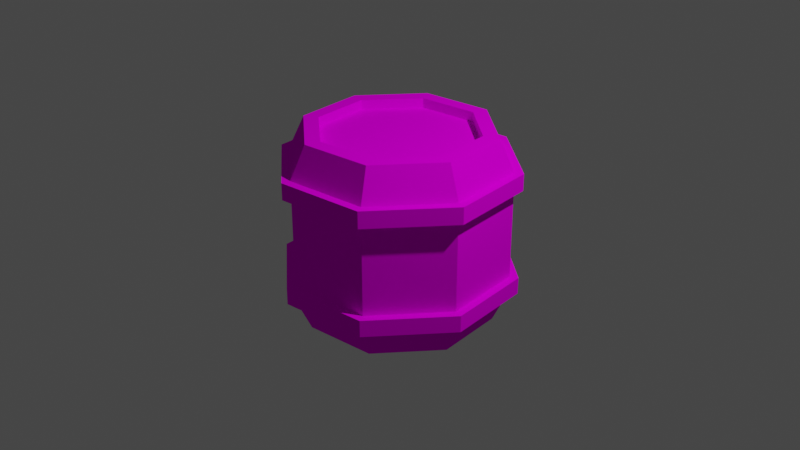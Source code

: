 # Source: Barrel.blend  (saved by Blender 2.80.75; exported with 4.5.12 LTS)
import bpy
from mathutils import Matrix  # noqa: F401  (used for matrix-valued properties, if any)

bpy.ops.wm.read_factory_settings(use_empty=True)
scene = bpy.context.scene
scene.name = 'Scene'

# ---- collections
col_collection = bpy.data.collections.new('Collection'); scene.collection.children.link(col_collection)
col_bookgen = bpy.data.collections.new('BookGen'); scene.collection.children.link(col_bookgen)

# ---- images (referenced by path relative to the original .blend; pixels are not part of the script)
import os
ASSET_DIR = os.environ.get("B2B_ASSET_DIR", "")  # directory of the original .blend (textures are referenced by path, not embedded)
HERE = os.path.dirname(os.path.abspath(__file__))  # packed textures are extracted next to this script under _unpacked/

def load_image(name, relpath, width, height, colorspace="sRGB"):
    """Load a texture the original file referenced (path relative to the .blend, or extracted next to this script)."""
    p = next((c for c in (os.path.join(HERE, relpath), os.path.join(ASSET_DIR, relpath)) if relpath and os.path.exists(c)), "")
    if p:
        img = bpy.data.images.load(p, check_existing=True)
        img.name = name
    else:  # same state as the original file: an image datablock whose file is absent (Cycles renders it pink)
        img = bpy.data.images.new(name, width, height)
        img.source = "FILE"
        img.filepath = "//" + (relpath or name)
    img.colorspace_settings.name = colorspace
    return img
img_elbarel_material_001_albedotransparency_png = load_image('elbarel_Material.001_AlbedoTransparency.png', 'Allegorithmic/Substance Painter/export/barrel COL.png', 1024, 1024, 'sRGB')

# ---- materials (node trees are filled in below, after node groups)
mat_material_001 = bpy.data.materials.new('Material.001')
mat_material_001.use_transparent_shadow = False

# ---- material node trees
mat_material_001.use_nodes = True; mat_material_001.node_tree.nodes.clear()
_N = mat_material_001.node_tree.nodes; _L = mat_material_001.node_tree.links
n0 = _N.new('ShaderNodeOutputMaterial'); n0.name = 'Material Output'; n0.location = (387, 303)
n1 = _N.new('ShaderNodeBsdfPrincipled'); n1.name = 'Principled BSDF'; n1.location = (97, 303)
n1.distribution = 'GGX'
n1.subsurface_method = 'BURLEY'
n1.inputs[3].default_value = 1.45
n1.inputs[13].default_value = 0.0
n1.inputs[27].default_value = (0.0, 0.0, 0.0, 1.0)
n1.inputs[28].default_value = 1.0
n2 = _N.new('ShaderNodeTexImage'); n2.name = 'Image Texture'; n2.location = (-867, 340)
n2.image = img_elbarel_material_001_albedotransparency_png
_L.new(n1.outputs[0], n0.inputs[0])
_L.new(n2.outputs[0], n1.inputs[0])
n0.is_active_output = True

# ---- world
world_world = bpy.data.worlds.new('World'); scene.world = world_world
world_world.use_nodes = True; world_world.node_tree.nodes.clear()
_N = world_world.node_tree.nodes; _L = world_world.node_tree.links
n0 = _N.new('ShaderNodeOutputWorld'); n0.name = 'World Output'; n0.location = (300, 300)
n1 = _N.new('ShaderNodeBackground'); n1.name = 'Background'; n1.location = (10, 300)
n1.inputs[0].default_value = (0.05088, 0.05088, 0.05088, 1.0)
_L.new(n1.outputs[0], n0.inputs[0])
n0.is_active_output = True
world_world.color = (0.05088, 0.05088, 0.05088)
world_world.use_sun_shadow = False
world_world.sun_shadow_jitter_overblur = 0.0

# ---- cameras
cam_camera = bpy.data.cameras.new('Camera')
cam_camera.clip_end = 100.0
cam_camera.ortho_scale = 7.314

# ---- lights
light_light = bpy.data.lights.new('Light', 'POINT')
light_light.transmission_factor = 0.0
light_light.energy = 1000.0
light_light.shadow_soft_size = 0.1
light_light.shadow_maximum_resolution = 0.006
light_light.use_absolute_resolution = True

# ---- meshes
me_cylinder = bpy.data.meshes.new('Cylinder')
me_cylinder.from_pydata([(0.0, 1.0, -1.0), (0.0, 0.8384, 1.0), (0.7071, 0.7071, -1.0), (0.5928, 0.5928, 1.0), (1.0, -4.371e-08, -1.0), (0.8384, -4.11e-08, 1.0), (0.7071, -0.7071, -1.0), (0.5928, -0.5928, 1.0), (-8.742e-08, -1.0, -1.0), (-7.439e-08, -0.8384, 1.0), (-0.7071, -0.7071, -1.0), (-0.5928, -0.5928, 1.0), (-1.0, 1.192e-08, -1.0), (-0.8384, 1.192e-08, 1.0), (-0.7071, 0.7071, -1.0), (-0.5928, 0.5928, 1.0), (8.96e-09, 1.16, -0.6583), (8.96e-09, 1.16, 0.6583), (0.8205, 0.8205, 0.6583), (0.8205, 0.8205, -0.6583), (1.16, -5.132e-08, 0.6583), (1.16, -5.132e-08, -0.6583), (0.8205, -0.8205, 0.6583), (0.8205, -0.8205, -0.6583), (-9.248e-08, -1.16, 0.6583), (-9.248e-08, -1.16, -0.6583), (-0.8205, -0.8205, 0.6583), (-0.8205, -0.8205, -0.6583), (-1.16, 1.324e-08, 0.6583), (-1.16, 1.324e-08, -0.6583), (-0.8205, 0.8205, 0.6583), (-0.8205, 0.8205, -0.6583), (8.96e-09, 1.16, -0.4799), (8.96e-09, 1.16, 0.4799), (0.8205, 0.8205, 0.4799), (0.8205, 0.8205, -0.4799), (1.16, -5.132e-08, 0.4799), (1.16, -5.132e-08, -0.4799), (0.8205, -0.8205, 0.4799), (0.8205, -0.8205, -0.4799), (-9.248e-08, -1.16, 0.4799), (-9.248e-08, -1.16, -0.4799), (-0.8205, -0.8205, 0.4799), (-0.8205, -0.8205, -0.4799), (-1.16, 1.324e-08, 0.4799), (-1.16, 1.324e-08, -0.4799), (-0.8205, 0.8205, 0.4799), (-0.8205, 0.8205, -0.4799), (1.099e-08, 1.252, 0.4799), (1.099e-08, 1.252, 0.6583), (0.8853, 0.8853, -0.4799), (0.8853, 0.8853, -0.6583), (1.252, -5.611e-08, -0.4799), (1.252, -5.611e-08, -0.6583), (0.8853, -0.8853, -0.4799), (0.8853, -0.8853, -0.6583), (-9.846e-08, -1.252, -0.4799), (-9.846e-08, -1.252, -0.6583), (-0.8853, -0.8853, -0.4799), (-0.8853, -0.8853, -0.6583), (-1.252, 1.355e-08, -0.4799), (-1.252, 1.355e-08, -0.6583), (-0.8853, 0.8853, -0.4799), (-0.8853, 0.8853, -0.6583), (1.099e-08, 1.252, -0.6583), (-0.8853, 0.8853, 0.6583), (-1.252, 1.355e-08, 0.6583), (-0.8853, -0.8853, 0.6583), (-9.846e-08, -1.252, 0.6583), (0.8853, -0.8853, 0.6583), (1.252, -5.611e-08, 0.6583), (0.8853, 0.8853, 0.6583), (1.099e-08, 1.252, -0.4799), (0.8853, 0.8853, 0.4799), (1.252, -5.611e-08, 0.4799), (0.8853, -0.8853, 0.4799), (-9.846e-08, -1.252, 0.4799), (-0.8853, -0.8853, 0.4799), (-1.252, 1.355e-08, 0.4799), (-0.8853, 0.8853, 0.4799), (0.7071, 0.7071, 1.0), (0.0, 1.0, 1.0), (1.0, -4.371e-08, 1.0), (0.7071, -0.7071, 1.0), (-8.742e-08, -1.0, 1.0), (-0.7071, -0.7071, 1.0), (-1.0, 1.192e-08, 1.0), (-0.7071, 0.7071, 1.0), (0.5928, 0.5928, 0.8961), (-7.439e-08, -0.8384, 0.8961), (0.0, 0.8384, 0.8961), (-0.5928, -0.5928, 0.8961), (0.8384, -4.11e-08, 0.8961), (0.5928, -0.5928, 0.8961), (-0.8384, 1.192e-08, 0.8961), (-0.5928, 0.5928, 0.8961)], [], [(81, 18, 17), (80, 20, 18), (82, 22, 20), (83, 24, 22), (84, 26, 24), (85, 28, 26), (86, 30, 28), (87, 17, 30), (8, 0, 6), (31, 0, 14), (31, 64, 16), (29, 14, 12), (43, 56, 41), (27, 12, 10), (20, 71, 18), (25, 10, 8), (38, 76, 40), (23, 8, 6), (19, 53, 21), (21, 6, 4), (41, 54, 39), (19, 4, 2), (22, 70, 20), (16, 2, 0), (36, 75, 38), (21, 55, 23), (33, 35, 32), (39, 52, 37), (34, 37, 35), (24, 69, 22), (36, 39, 37), (34, 74, 36), (38, 41, 39), (23, 57, 25), (40, 43, 41), (37, 50, 35), (42, 45, 43), (26, 68, 24), (44, 47, 45), (46, 48, 33), (46, 32, 47), (65, 48, 79), (66, 79, 78), (67, 78, 77), (68, 77, 76), (69, 76, 75), (70, 75, 74), (71, 74, 73), (49, 73, 48), (72, 51, 64), (50, 53, 51), (52, 55, 53), (54, 57, 55), (56, 59, 57), (58, 61, 59), (60, 63, 61), (62, 64, 63), (19, 64, 51), (40, 77, 42), (30, 49, 65), (17, 71, 49), (45, 58, 43), (29, 63, 31), (42, 78, 44), (30, 66, 28), (47, 60, 45), (27, 61, 29), (44, 79, 46), (28, 67, 26), (32, 50, 72), (47, 72, 62), (25, 59, 27), (34, 48, 73), (5, 93, 7), (9, 91, 11), (13, 95, 15), (0, 4, 6), (10, 14, 8), (3, 81, 1), (3, 82, 80), (7, 82, 5), (7, 84, 83), (11, 84, 9), (13, 85, 11), (15, 86, 13), (15, 81, 87), (88, 91, 89), (91, 95, 94), (88, 93, 92), (1, 88, 3), (15, 90, 1), (11, 94, 13), (7, 89, 9), (3, 92, 5), (81, 80, 18), (80, 82, 20), (82, 83, 22), (83, 84, 24), (84, 85, 26), (85, 86, 28), (86, 87, 30), (87, 81, 17), (8, 14, 0), (31, 16, 0), (31, 63, 64), (29, 31, 14), (43, 58, 56), (27, 29, 12), (20, 70, 71), (25, 27, 10), (38, 75, 76), (23, 25, 8), (19, 51, 53), (21, 23, 6), (41, 56, 54), (19, 21, 4), (22, 69, 70), (16, 19, 2), (36, 74, 75), (21, 53, 55), (33, 34, 35), (39, 54, 52), (34, 36, 37), (24, 68, 69), (36, 38, 39), (34, 73, 74), (38, 40, 41), (23, 55, 57), (40, 42, 43), (37, 52, 50), (42, 44, 45), (26, 67, 68), (44, 46, 47), (46, 79, 48), (46, 33, 32), (65, 49, 48), (66, 65, 79), (67, 66, 78), (68, 67, 77), (69, 68, 76), (70, 69, 75), (71, 70, 74), (49, 71, 73), (72, 50, 51), (50, 52, 53), (52, 54, 55), (54, 56, 57), (56, 58, 59), (58, 60, 61), (60, 62, 63), (62, 72, 64), (19, 16, 64), (40, 76, 77), (30, 17, 49), (17, 18, 71), (45, 60, 58), (29, 61, 63), (42, 77, 78), (30, 65, 66), (47, 62, 60), (27, 59, 61), (44, 78, 79), (28, 66, 67), (32, 35, 50), (47, 32, 72), (25, 57, 59), (34, 33, 48), (5, 92, 93), (9, 89, 91), (13, 94, 95), (0, 2, 4), (10, 12, 14), (3, 80, 81), (3, 5, 82), (7, 83, 82), (7, 9, 84), (11, 85, 84), (13, 86, 85), (15, 87, 86), (15, 1, 81), (88, 90, 91), (91, 90, 95), (88, 89, 93), (1, 90, 88), (15, 95, 90), (11, 91, 94), (7, 93, 89), (3, 88, 92)])
_uv = me_cylinder.uv_layers.new(name='UVMap')
_uv.uv.foreach_set('vector', [0.9474, 0.3661, 0.9012, 0.4785, 0.9012, 0.3578, 0.8031, 0.5463, 0.8493, 0.4811, 0.8493, 0.5664, 0.8031, 0.4727, 0.8493, 0.3603, 0.8493, 0.4811, 0.8031, 0.3687, 0.8493, 0.275, 0.8493, 0.3603, 0.8493, 0.604, 0.8031, 0.6693, 0.8031, 0.5839, 0.8493, 0.6776, 0.8031, 0.79, 0.8031, 0.6693, 0.8493, 0.7816, 0.8031, 0.8753, 0.8031, 0.79, 0.9474, 0.2926, 0.9012, 0.3578, 0.9012, 0.2724, 0.9216, 0.1851, 0.6715, 0.0811, 0.9216, 0.0811, 0.9474, 0.4909, 0.9012, 0.5846, 0.9012, 0.511, 0.4379, 0.3543, 0.5628, 0.3428, 0.5581, 0.3543, 0.8984, 0.4811, 0.8521, 0.5463, 0.8521, 0.4727, 0.3528, 0.227, 0.3414, 0.1015, 0.3528, 0.1063, 0.8984, 0.3603, 0.8521, 0.4727, 0.8521, 0.3687, 0.2261, 0.3543, 0.3226, 0.4349, 0.3111, 0.4396, 0.8984, 0.275, 0.8521, 0.3687, 0.8521, 0.2951, 0.3111, 0.1063, 0.3226, 0.2318, 0.3111, 0.227, 0.8984, 0.79, 0.8521, 0.8552, 0.8521, 0.7816, 0.6431, 0.4396, 0.6546, 0.5651, 0.6431, 0.5604, 0.8984, 0.6693, 0.8521, 0.7816, 0.8521, 0.6776, 0.3528, 0.1063, 0.4331, 0.009434, 0.4379, 0.02095, 0.8984, 0.5839, 0.8521, 0.6776, 0.8521, 0.604, 0.1059, 0.3543, 0.2309, 0.3428, 0.2261, 0.3543, 0.9474, 0.5762, 0.9012, 0.6886, 0.9012, 0.5846, 0.2261, 0.02095, 0.3226, 0.1015, 0.3111, 0.1063, 0.6431, 0.5604, 0.5628, 0.6572, 0.5581, 0.6457, 0.6679, 0.4811, 0.7978, 0.3603, 0.7978, 0.4811, 0.4379, 0.02095, 0.5628, 0.009434, 0.5581, 0.02095, 0.6679, 0.3603, 0.7978, 0.275, 0.7978, 0.3603, 0.02086, 0.4396, 0.1011, 0.3428, 0.1059, 0.3543, 0.4914, 0.8789, 0.6213, 0.7582, 0.6213, 0.8789, 0.1059, 0.02095, 0.2309, 0.009434, 0.2261, 0.02095, 0.4914, 0.7582, 0.6213, 0.6728, 0.6213, 0.7582, 0.5581, 0.6457, 0.4331, 0.6572, 0.4379, 0.6457, 0.7978, 0.5839, 0.6679, 0.6693, 0.6679, 0.5839, 0.5581, 0.02095, 0.6546, 0.1015, 0.6431, 0.1063, 0.7978, 0.6693, 0.6679, 0.79, 0.6679, 0.6693, 0.02086, 0.5604, 0.009396, 0.4349, 0.02086, 0.4396, 0.7978, 0.79, 0.6679, 0.8753, 0.6679, 0.79, 0.02086, 0.227, 0.009396, 0.1015, 0.02086, 0.1063, 0.6679, 0.5664, 0.7978, 0.4811, 0.7978, 0.5664, 0.6501, 0.6761, 0.6259, 0.7682, 0.6259, 0.6761, 0.9737, 0.8314, 0.9495, 0.9235, 0.9495, 0.8314, 0.9737, 0.7011, 0.9495, 0.8314, 0.9495, 0.7011, 0.9737, 0.609, 0.9495, 0.7011, 0.9495, 0.609, 0.9298, 0.09878, 0.954, 0.006671, 0.954, 0.09878, 0.9298, 0.229, 0.954, 0.09878, 0.954, 0.229, 0.6501, 0.8985, 0.6259, 0.9906, 0.6259, 0.8985, 0.6501, 0.7682, 0.6259, 0.8985, 0.6259, 0.7682, 0.9495, 0.498, 0.9737, 0.3678, 0.9737, 0.498, 0.9495, 0.3678, 0.9737, 0.2757, 0.9737, 0.3678, 0.9246, 0.7098, 0.9005, 0.8401, 0.9005, 0.7098, 0.9246, 0.8401, 0.9005, 0.9322, 0.9005, 0.8401, 0.9993, 0.2757, 0.9751, 0.3678, 0.9751, 0.2757, 0.9993, 0.3678, 0.9751, 0.498, 0.9751, 0.3678, 0.9993, 0.498, 0.9751, 0.5901, 0.9751, 0.498, 0.9495, 0.5901, 0.9737, 0.498, 0.9737, 0.5901, 0.6431, 0.4396, 0.5628, 0.3428, 0.6546, 0.4349, 0.3111, 0.227, 0.2309, 0.3239, 0.2261, 0.3124, 0.2261, 0.6457, 0.3226, 0.5651, 0.2309, 0.6572, 0.3111, 0.5604, 0.3226, 0.4349, 0.3226, 0.5651, 0.4379, 0.3124, 0.3414, 0.2318, 0.3528, 0.227, 0.3528, 0.4396, 0.4331, 0.3428, 0.4379, 0.3543, 0.2261, 0.3124, 0.1011, 0.3239, 0.1059, 0.3124, 0.2261, 0.6457, 0.1011, 0.6572, 0.1059, 0.6457, 0.5581, 0.3124, 0.4331, 0.3239, 0.4379, 0.3124, 0.3528, 0.5604, 0.3414, 0.4349, 0.3528, 0.4396, 0.1059, 0.3124, 0.009396, 0.2318, 0.02086, 0.227, 0.1059, 0.6457, 0.009396, 0.5651, 0.02086, 0.5604, 0.6431, 0.227, 0.6546, 0.1015, 0.6546, 0.2318, 0.5581, 0.3124, 0.6546, 0.2318, 0.5628, 0.3239, 0.4379, 0.6457, 0.3414, 0.5651, 0.3528, 0.5604, 0.1059, 0.02095, 0.009396, 0.1015, 0.1011, 0.009434, 0.9258, 0.8583, 0.9399, 0.92, 0.9258, 0.92, 0.97, 0.06614, 0.9841, 0.1534, 0.97, 0.1534, 0.9551, 0.06799, 0.9692, 0.1552, 0.9551, 0.1552, 0.6715, 0.0811, 0.8483, 0.007535, 0.9216, 0.0811, 0.8483, 0.2587, 0.6715, 0.1851, 0.9216, 0.1851, 0.2374, 0.7562, 0.2577, 0.8518, 0.2374, 0.8434, 0.2374, 0.7562, 0.1844, 0.6742, 0.2577, 0.7478, 0.08914, 0.6945, 0.1844, 0.6742, 0.176, 0.6945, 0.08914, 0.6945, 0.007504, 0.7478, 0.08077, 0.6742, 0.02772, 0.8434, 0.007504, 0.7478, 0.02772, 0.7562, 0.08914, 0.9051, 0.007504, 0.8518, 0.02772, 0.8434, 0.176, 0.9051, 0.08077, 0.9254, 0.08914, 0.9051, 0.176, 0.9051, 0.2577, 0.8518, 0.1844, 0.9254, 0.3329, 0.8836, 0.4197, 0.673, 0.4812, 0.7347, 0.4197, 0.673, 0.2714, 0.7347, 0.3329, 0.673, 0.3329, 0.8836, 0.4812, 0.8219, 0.4197, 0.8836, 0.9258, 0.7094, 0.9398, 0.7711, 0.9258, 0.7711, 0.9551, 0.1552, 0.9692, 0.2169, 0.9551, 0.2169, 0.9551, 0.006317, 0.9692, 0.06799, 0.9551, 0.06799, 0.97, 0.004467, 0.9841, 0.06614, 0.97, 0.06614, 0.9258, 0.7711, 0.9398, 0.8583, 0.9258, 0.8583, 0.9474, 0.3661, 0.9474, 0.4702, 0.9012, 0.4785, 0.8031, 0.5463, 0.8031, 0.4727, 0.8493, 0.4811, 0.8031, 0.4727, 0.8031, 0.3687, 0.8493, 0.3603, 0.8031, 0.3687, 0.8031, 0.2951, 0.8493, 0.275, 0.8493, 0.604, 0.8493, 0.6776, 0.8031, 0.6693, 0.8493, 0.6776, 0.8493, 0.7816, 0.8031, 0.79, 0.8493, 0.7816, 0.8493, 0.8552, 0.8031, 0.8753, 0.9474, 0.2926, 0.9474, 0.3661, 0.9012, 0.3578, 0.9216, 0.1851, 0.6715, 0.1851, 0.6715, 0.0811, 0.9474, 0.4909, 0.9474, 0.5762, 0.9012, 0.5846, 0.4379, 0.3543, 0.4331, 0.3428, 0.5628, 0.3428, 0.8984, 0.4811, 0.8984, 0.5664, 0.8521, 0.5463, 0.3528, 0.227, 0.3414, 0.2318, 0.3414, 0.1015, 0.8984, 0.3603, 0.8984, 0.4811, 0.8521, 0.4727, 0.2261, 0.3543, 0.2309, 0.3428, 0.3226, 0.4349, 0.8984, 0.275, 0.8984, 0.3603, 0.8521, 0.3687, 0.3111, 0.1063, 0.3226, 0.1015, 0.3226, 0.2318, 0.8984, 0.79, 0.8984, 0.8753, 0.8521, 0.8552, 0.6431, 0.4396, 0.6546, 0.4349, 0.6546, 0.5651, 0.8984, 0.6693, 0.8984, 0.79, 0.8521, 0.7816, 0.3528, 0.1063, 0.3414, 0.1015, 0.4331, 0.009434, 0.8984, 0.5839, 0.8984, 0.6693, 0.8521, 0.6776, 0.1059, 0.3543, 0.1011, 0.3428, 0.2309, 0.3428, 0.9474, 0.5762, 0.9474, 0.6969, 0.9012, 0.6886, 0.2261, 0.02095, 0.2309, 0.009434, 0.3226, 0.1015, 0.6431, 0.5604, 0.6546, 0.5651, 0.5628, 0.6572, 0.6679, 0.4811, 0.6679, 0.3603, 0.7978, 0.3603, 0.4379, 0.02095, 0.4331, 0.009434, 0.5628, 0.009434, 0.6679, 0.3603, 0.6679, 0.275, 0.7978, 0.275, 0.02086, 0.4396, 0.009396, 0.4349, 0.1011, 0.3428, 0.4914, 0.8789, 0.4914, 0.7582, 0.6213, 0.7582, 0.1059, 0.02095, 0.1011, 0.009434, 0.2309, 0.009434, 0.4914, 0.7582, 0.4914, 0.6728, 0.6213, 0.6728, 0.5581, 0.6457, 0.5628, 0.6572, 0.4331, 0.6572, 0.7978, 0.5839, 0.7978, 0.6693, 0.6679, 0.6693, 0.5581, 0.02095, 0.5628, 0.009434, 0.6546, 0.1015, 0.7978, 0.6693, 0.7978, 0.79, 0.6679, 0.79, 0.02086, 0.5604, 0.009396, 0.5651, 0.009396, 0.4349, 0.7978, 0.79, 0.7978, 0.8753, 0.6679, 0.8753, 0.02086, 0.227, 0.009396, 0.2318, 0.009396, 0.1015, 0.6679, 0.5664, 0.6679, 0.4811, 0.7978, 0.4811, 0.6501, 0.6761, 0.6501, 0.7682, 0.6259, 0.7682, 0.9737, 0.8314, 0.9737, 0.9235, 0.9495, 0.9235, 0.9737, 0.7011, 0.9737, 0.8314, 0.9495, 0.8314, 0.9737, 0.609, 0.9737, 0.7011, 0.9495, 0.7011, 0.9298, 0.09878, 0.9298, 0.006671, 0.954, 0.006671, 0.9298, 0.229, 0.9298, 0.09878, 0.954, 0.09878, 0.6501, 0.8985, 0.6501, 0.9906, 0.6259, 0.9906, 0.6501, 0.7682, 0.6501, 0.8985, 0.6259, 0.8985, 0.9495, 0.498, 0.9495, 0.3678, 0.9737, 0.3678, 0.9495, 0.3678, 0.9495, 0.2757, 0.9737, 0.2757, 0.9246, 0.7098, 0.9246, 0.8401, 0.9005, 0.8401, 0.9246, 0.8401, 0.9246, 0.9322, 0.9005, 0.9322, 0.9993, 0.2757, 0.9993, 0.3678, 0.9751, 0.3678, 0.9993, 0.3678, 0.9993, 0.498, 0.9751, 0.498, 0.9993, 0.498, 0.9993, 0.5901, 0.9751, 0.5901, 0.9495, 0.5901, 0.9495, 0.498, 0.9737, 0.498, 0.6431, 0.4396, 0.5581, 0.3543, 0.5628, 0.3428, 0.3111, 0.227, 0.3226, 0.2318, 0.2309, 0.3239, 0.2261, 0.6457, 0.3111, 0.5604, 0.3226, 0.5651, 0.3111, 0.5604, 0.3111, 0.4396, 0.3226, 0.4349, 0.4379, 0.3124, 0.4331, 0.3239, 0.3414, 0.2318, 0.3528, 0.4396, 0.3414, 0.4349, 0.4331, 0.3428, 0.2261, 0.3124, 0.2309, 0.3239, 0.1011, 0.3239, 0.2261, 0.6457, 0.2309, 0.6572, 0.1011, 0.6572, 0.5581, 0.3124, 0.5628, 0.3239, 0.4331, 0.3239, 0.3528, 0.5604, 0.3414, 0.5651, 0.3414, 0.4349, 0.1059, 0.3124, 0.1011, 0.3239, 0.009396, 0.2318, 0.1059, 0.6457, 0.1011, 0.6572, 0.009396, 0.5651, 0.6431, 0.227, 0.6431, 0.1063, 0.6546, 0.1015, 0.5581, 0.3124, 0.6431, 0.227, 0.6546, 0.2318, 0.4379, 0.6457, 0.4331, 0.6572, 0.3414, 0.5651, 0.1059, 0.02095, 0.02086, 0.1063, 0.009396, 0.1015, 0.9258, 0.8583, 0.9398, 0.8583, 0.9399, 0.92, 0.97, 0.06614, 0.9841, 0.06614, 0.9841, 0.1534, 0.9551, 0.06799, 0.9692, 0.06799, 0.9692, 0.1552, 0.6715, 0.0811, 0.7447, 0.007535, 0.8483, 0.007535, 0.8483, 0.2587, 0.7447, 0.2587, 0.6715, 0.1851, 0.2374, 0.7562, 0.2577, 0.7478, 0.2577, 0.8518, 0.2374, 0.7562, 0.176, 0.6945, 0.1844, 0.6742, 0.08914, 0.6945, 0.08077, 0.6742, 0.1844, 0.6742, 0.08914, 0.6945, 0.02772, 0.7562, 0.007504, 0.7478, 0.02772, 0.8434, 0.007504, 0.8518, 0.007504, 0.7478, 0.08914, 0.9051, 0.08077, 0.9254, 0.007504, 0.8518, 0.176, 0.9051, 0.1844, 0.9254, 0.08077, 0.9254, 0.176, 0.9051, 0.2374, 0.8434, 0.2577, 0.8518, 0.3329, 0.8836, 0.2714, 0.8219, 0.4197, 0.673, 0.4197, 0.673, 0.2714, 0.8219, 0.2714, 0.7347, 0.3329, 0.8836, 0.4812, 0.7347, 0.4812, 0.8219, 0.9258, 0.7094, 0.9398, 0.7094, 0.9398, 0.7711, 0.9551, 0.1552, 0.9692, 0.1552, 0.9692, 0.2169, 0.9551, 0.006317, 0.9692, 0.006317, 0.9692, 0.06799, 0.97, 0.004467, 0.9841, 0.004467, 0.9841, 0.06614, 0.9258, 0.7711, 0.9398, 0.7711, 0.9398, 0.8583])
me_cylinder.materials.append(mat_material_001)
me_cylinder.use_remesh_preserve_volume = False
me_cylinder.use_remesh_preserve_attributes = False
me_cylinder.use_mirror_vertex_groups = False
me_cylinder.use_paint_bone_selection = False
me_cylinder.use_paint_mask = True
me_cylinder.update()

# ---- objects
ob_light = bpy.data.objects.new('Light', light_light)
ob_camera = bpy.data.objects.new('Camera', cam_camera)
ob_cylinder = bpy.data.objects.new('Cylinder', me_cylinder)

# ---- transforms, parenting, visibility, modifiers, constraints
ob_light.location = (4.076, 1.005, 5.904)
ob_light.rotation_euler = (0.6503, 0.05522, 1.866)
ob_light.lock_rotations_4d = False
ob_light.empty_display_type = 'ARROWS'
ob_light.color = (0.0, 0.0, 0.0, 0.0)
ob_light.lineart.crease_threshold = 0.0
ob_camera.location = (7.359, -6.926, 4.958)
ob_camera.rotation_euler = (1.109, 0.0, 0.8149)
ob_camera.lock_rotations_4d = False
ob_camera.empty_display_type = 'ARROWS'
ob_camera.color = (0.0, 0.0, 0.0, 0.0)
ob_camera.display_type = 'WIRE'
ob_camera.lineart.crease_threshold = 0.0
ob_cylinder.location = (0.0, 0.0, 0.0)
ob_cylinder.rotation_euler = (0.0, -0.0, 21.72)
ob_cylinder.lineart.crease_threshold = 0.0

# ---- collection membership
col_collection.objects.link(ob_light)
col_collection.objects.link(ob_camera)
col_collection.objects.link(ob_cylinder)

# ---- scene / render settings (as saved in the file)
scene.camera = ob_camera
scene.frame_start = 1; scene.frame_end = 250; scene.frame_set(14)
scene.render.engine = 'BLENDER_EEVEE_NEXT'
scene.cycles.use_denoising = False
scene.cycles.samples = 128
scene.cycles.sampling_pattern = 'TABULATED_SOBOL'
scene.cycles.use_adaptive_sampling = False
scene.cycles.use_light_tree = False
scene.view_settings.view_transform = 'Filmic'
bpy.context.view_layer.update()
